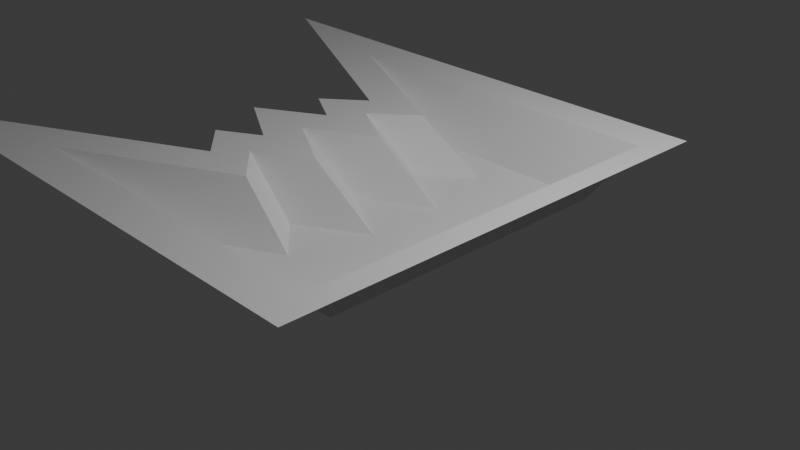 # Source: v1.blend  (saved by Blender 4.4.32; exported with 4.5.12 LTS)
import bpy
from mathutils import Matrix  # noqa: F401  (used for matrix-valued properties, if any)

bpy.ops.wm.read_factory_settings(use_empty=True)
scene = bpy.context.scene
scene.name = 'Scene'

# ---- collections
col_collection = bpy.data.collections.new('Collection'); scene.collection.children.link(col_collection)

# ---- world
world_world = bpy.data.worlds.new('World'); scene.world = world_world
world_world.use_nodes = True; world_world.node_tree.nodes.clear()
_N = world_world.node_tree.nodes; _L = world_world.node_tree.links
n0 = _N.new('ShaderNodeOutputWorld'); n0.name = 'World Output'; n0.location = (300, 300)
n1 = _N.new('ShaderNodeBackground'); n1.name = 'Background'; n1.location = (10, 300)
n1.inputs[0].default_value = (0.05088, 0.05088, 0.05088, 1.0)
_L.new(n1.outputs[0], n0.inputs[0])
n0.is_active_output = True
world_world.color = (0.05088, 0.05088, 0.05088)
world_world.sun_shadow_jitter_overblur = 0.0

# ---- cameras
cam_camera = bpy.data.cameras.new('Camera')
cam_camera.clip_end = 100.0
cam_camera.ortho_scale = 7.314

# ---- lights
light_light = bpy.data.lights.new('Light', 'POINT')
light_light.energy = 1000.0
light_light.shadow_soft_size = 0.1

# ---- meshes
me_plane_001 = bpy.data.meshes.new('Plane.001')
me_plane_001.from_pydata([(-1.006, -1.0, 0.0), (1.0, -1.0, 0.0), (-1.006, 1.0, 0.0), (1.0, 1.0, 0.0), (-0.6677, -1.0, 0.0), (-0.6677, 1.0, 0.0), (-0.6693, 0.0, 0.0), (1.0, 0.0, 0.0), (-0.3307, 0.0, 0.0), (-0.6693, -0.5, 0.0), (1.0, -0.5, 0.0), (-0.3307, -0.5, 0.0), (1.0, 0.5, 0.0), (-0.3307, 0.5, 0.0), (-0.6693, 0.5, 0.0), (1.0, -0.25, 0.0), (0.4294, -0.25, 0.0), (0.09092, -0.25, 0.0), (-0.142, -0.75, 0.0), (1.0, -0.75, 0.0), (0.1965, -0.75, 0.0), (1.0, 0.75, 0.0), (0.1965, 0.75, 0.0), (-0.142, 0.75, 0.0), (0.09092, 0.25, 0.0), (1.0, 0.25, 0.0), (0.4294, 0.25, 0.0), (-2.911, -1.27, 0.5481), (1.27, -1.27, 0.5481), (-2.911, 1.27, 0.5481), (1.27, 1.27, 0.5481), (-0.6677, -1.27, 0.5481), (-0.6677, 1.27, 0.5481), (-1.534, 1.609e-08, 0.5481), (1.27, 0.0, 0.5481), (-1.395, -0.4545, 0.5481), (1.27, -0.5, 0.5481), (1.27, 0.5, 0.5481), (-1.395, 0.4545, 0.5481), (1.27, -0.25, 0.5481), (-0.7733, -0.25, 0.5481), (-0.9016, -0.6887, 0.5481), (1.27, -0.75, 0.5481), (1.27, 0.75, 0.5481), (-0.9016, 0.6887, 0.5481), (-0.7733, 0.25, 0.5481), (1.27, 0.25, 0.5481), (-4.816, -1.54, 0.5481), (1.54, -1.54, 0.5481), (-4.816, 1.54, 0.5481), (1.54, 1.54, 0.5481), (-0.6677, -1.54, 0.5481), (-0.6677, 1.54, 0.5481), (-2.398, 1.609e-08, 0.5481), (1.54, 0.0, 0.5481), (-2.121, -0.4091, 0.5481), (1.54, -0.5, 0.5481), (1.54, 0.5, 0.5481), (-2.121, 0.4091, 0.5481), (1.54, -0.25, 0.5481), (-1.638, -0.25, 0.5481), (-1.661, -0.6273, 0.5481), (1.54, -0.75, 0.5481), (1.54, 0.75, 0.5481), (-1.661, 0.6273, 0.5481), (-1.638, 0.25, 0.5481), (1.54, 0.25, 0.5481)], [], [(22, 21, 3, 5), (23, 22, 5, 2), (17, 16, 8, 6), (16, 15, 7, 8), (20, 19, 10, 11), (18, 20, 11, 9), (24, 26, 13, 14), (26, 25, 12, 13), (11, 10, 15, 16), (9, 11, 16, 17), (0, 4, 20, 18), (4, 1, 19, 20), (14, 13, 22, 23), (13, 12, 21, 22), (8, 7, 25, 26), (6, 8, 26, 24), (6, 24, 45, 33), (15, 10, 36, 39), (24, 14, 38, 45), (0, 18, 41, 27), (7, 15, 39, 34), (25, 7, 34, 46), (1, 4, 31, 28), (17, 6, 33, 40), (3, 21, 43, 30), (12, 25, 46, 37), (21, 12, 37, 43), (2, 5, 32, 29), (4, 0, 27, 31), (14, 23, 44, 38), (23, 2, 29, 44), (9, 17, 40, 35), (18, 9, 35, 41), (5, 3, 30, 32), (10, 19, 42, 36), (19, 1, 28, 42), (42, 28, 48, 62), (35, 40, 60, 55), (28, 31, 51, 48), (43, 37, 57, 63), (36, 42, 62, 56), (30, 43, 63, 50), (44, 29, 49, 64), (37, 46, 66, 57), (29, 32, 52, 49), (45, 38, 58, 65), (38, 44, 64, 58), (31, 27, 47, 51), (46, 34, 54, 66), (39, 36, 56, 59), (32, 30, 50, 52), (40, 33, 53, 60), (33, 45, 65, 53), (41, 35, 55, 61), (34, 39, 59, 54), (27, 41, 61, 47)])
_uv = me_plane_001.uv_layers.new(name='UVMap')
_uv.uv.foreach_set('vector', [0.5, 0.875, 1.0, 0.875, 1.0, 1.0, 0.5, 1.0, 0.0, 0.875, 0.5, 0.875, 0.5, 1.0, 0.0, 1.0, 0.0, 0.375, 0.5, 0.375, 0.5, 0.5, 0.0, 0.5, 0.5, 0.375, 1.0, 0.375, 1.0, 0.5, 0.5, 0.5, 0.5, 0.125, 1.0, 0.125, 1.0, 0.25, 0.5, 0.25, 0.0, 0.125, 0.5, 0.125, 0.5, 0.25, 0.0, 0.25, 0.0, 0.625, 0.5, 0.625, 0.5, 0.75, 0.0, 0.75, 0.5, 0.625, 1.0, 0.625, 1.0, 0.75, 0.5, 0.75, 0.5, 0.25, 1.0, 0.25, 1.0, 0.375, 0.5, 0.375, 0.0, 0.25, 0.5, 0.25, 0.5, 0.375, 0.0, 0.375, 0.0, 0.0, 0.5, 0.0, 0.5, 0.125, 0.0, 0.125, 0.5, 0.0, 1.0, 0.0, 1.0, 0.125, 0.5, 0.125, 0.0, 0.75, 0.5, 0.75, 0.5, 0.875, 0.0, 0.875, 0.5, 0.75, 1.0, 0.75, 1.0, 0.875, 0.5, 0.875, 0.5, 0.5, 1.0, 0.5, 1.0, 0.625, 0.5, 0.625, 0.0, 0.5, 0.5, 0.5, 0.5, 0.625, 0.0, 0.625, 0.0, 0.5, 0.0, 0.625, 0.0, 0.625, 0.0, 0.5, 1.0, 0.375, 1.0, 0.25, 1.0, 0.25, 1.0, 0.375, 0.0, 0.625, 0.0, 0.75, 0.0, 0.75, 0.0, 0.625, 0.0, 0.0, 0.0, 0.125, 0.0, 0.125, 0.0, 0.0, 1.0, 0.5, 1.0, 0.375, 1.0, 0.375, 1.0, 0.5, 1.0, 0.625, 1.0, 0.5, 1.0, 0.5, 1.0, 0.625, 1.0, 0.0, 0.5, 0.0, 0.5, 0.0, 1.0, 0.0, 0.0, 0.375, 0.0, 0.5, 0.0, 0.5, 0.0, 0.375, 1.0, 1.0, 1.0, 0.875, 1.0, 0.875, 1.0, 1.0, 1.0, 0.75, 1.0, 0.625, 1.0, 0.625, 1.0, 0.75, 1.0, 0.875, 1.0, 0.75, 1.0, 0.75, 1.0, 0.875, 0.0, 1.0, 0.5, 1.0, 0.5, 1.0, 0.0, 1.0, 0.5, 0.0, 0.0, 0.0, 0.0, 0.0, 0.5, 0.0, 0.0, 0.75, 0.0, 0.875, 0.0, 0.875, 0.0, 0.75, 0.0, 0.875, 0.0, 1.0, 0.0, 1.0, 0.0, 0.875, 0.0, 0.25, 0.0, 0.375, 0.0, 0.375, 0.0, 0.25, 0.0, 0.125, 0.0, 0.25, 0.0, 0.25, 0.0, 0.125, 0.5, 1.0, 1.0, 1.0, 1.0, 1.0, 0.5, 1.0, 1.0, 0.25, 1.0, 0.125, 1.0, 0.125, 1.0, 0.25, 1.0, 0.125, 1.0, 0.0, 1.0, 0.0, 1.0, 0.125, 1.0, 0.125, 1.0, 0.0, 1.0, 0.0, 1.0, 0.125, 0.0, 0.25, 0.0, 0.375, 0.0, 0.375, 0.0, 0.25, 1.0, 0.0, 0.5, 0.0, 0.5, 0.0, 1.0, 0.0, 1.0, 0.875, 1.0, 0.75, 1.0, 0.75, 1.0, 0.875, 1.0, 0.25, 1.0, 0.125, 1.0, 0.125, 1.0, 0.25, 1.0, 1.0, 1.0, 0.875, 1.0, 0.875, 1.0, 1.0, 0.0, 0.875, 0.0, 1.0, 0.0, 1.0, 0.0, 0.875, 1.0, 0.75, 1.0, 0.625, 1.0, 0.625, 1.0, 0.75, 0.0, 1.0, 0.5, 1.0, 0.5, 1.0, 0.0, 1.0, 0.0, 0.625, 0.0, 0.75, 0.0, 0.75, 0.0, 0.625, 0.0, 0.75, 0.0, 0.875, 0.0, 0.875, 0.0, 0.75, 0.5, 0.0, 0.0, 0.0, 0.0, 0.0, 0.5, 0.0, 1.0, 0.625, 1.0, 0.5, 1.0, 0.5, 1.0, 0.625, 1.0, 0.375, 1.0, 0.25, 1.0, 0.25, 1.0, 0.375, 0.5, 1.0, 1.0, 1.0, 1.0, 1.0, 0.5, 1.0, 0.0, 0.375, 0.0, 0.5, 0.0, 0.5, 0.0, 0.375, 0.0, 0.5, 0.0, 0.625, 0.0, 0.625, 0.0, 0.5, 0.0, 0.125, 0.0, 0.25, 0.0, 0.25, 0.0, 0.125, 1.0, 0.5, 1.0, 0.375, 1.0, 0.375, 1.0, 0.5, 0.0, 0.0, 0.0, 0.125, 0.0, 0.125, 0.0, 0.0])
me_plane_001.update()

# ---- objects
ob_light = bpy.data.objects.new('Light', light_light)
ob_camera = bpy.data.objects.new('Camera', cam_camera)
ob_plane = bpy.data.objects.new('Plane', me_plane_001)

# ---- transforms, parenting, visibility, modifiers, constraints
ob_light.location = (4.076, 1.005, 5.904)
ob_light.rotation_euler = (0.6503, 0.05522, 1.866)
ob_light.lock_rotations_4d = False
ob_light.empty_display_type = 'ARROWS'
ob_light.color = (0.0, 0.0, 0.0, 0.0)
ob_light.lineart.crease_threshold = 0.0
ob_camera.location = (7.359, -6.926, 4.958)
ob_camera.rotation_euler = (1.109, 0.0, 0.8149)
ob_camera.lock_rotations_4d = False
ob_camera.empty_display_type = 'ARROWS'
ob_camera.color = (0.0, 0.0, 0.0, 0.0)
ob_camera.display_type = 'WIRE'
ob_camera.lineart.crease_threshold = 0.0
ob_plane.location = (0.0, 0.0, 0.0)
ob_plane.scale = (1.0, 1.753, 1.0)

# ---- collection membership
col_collection.objects.link(ob_light)
col_collection.objects.link(ob_camera)
col_collection.objects.link(ob_plane)

# ---- scene / render settings (as saved in the file)
scene.camera = ob_camera
scene.frame_start = 1; scene.frame_end = 250; scene.frame_set(1)
scene.render.engine = 'BLENDER_EEVEE_NEXT'
bpy.context.view_layer.update()
